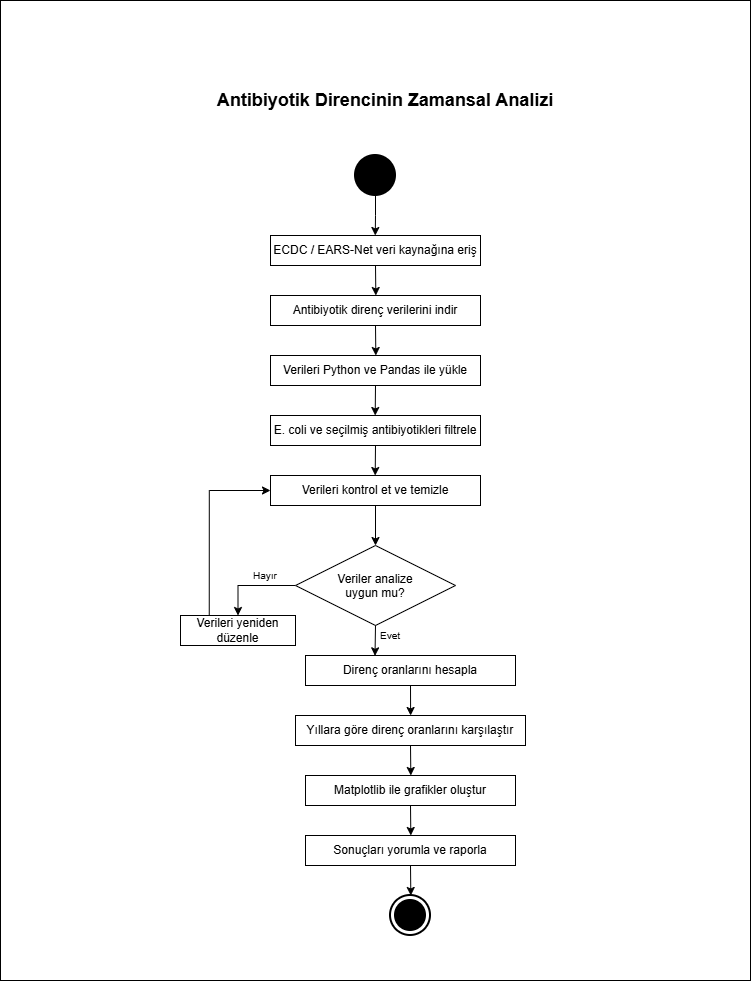

The diagram above was exported from draw.io. Its source (the exported page's mxGraphModel, read from the mxfile embedded in the PNG):
<mxGraphModel dx="2634" dy="1659" grid="1" gridSize="10" guides="1" tooltips="1" connect="1" arrows="1" fold="1" page="0" pageScale="1" pageWidth="827" pageHeight="1169" math="0" shadow="0">
  <root>
    <mxCell id="0" />
    <mxCell id="1" parent="0" />
    <mxCell id="FdAgS8MaPkLW_JB1YEmU-41" parent="1" style="whiteSpace=wrap;html=1;" value="" vertex="1">
      <mxGeometry height="980" width="750" x="-185" y="-135" as="geometry" />
    </mxCell>
    <mxCell id="FdAgS8MaPkLW_JB1YEmU-1" parent="1" style="text;html=1;whiteSpace=wrap;strokeColor=none;fillColor=none;align=center;verticalAlign=middle;rounded=0;" value="&lt;h2&gt;Antibiyotik Direncinin Zamansal Analizi&lt;/h2&gt;&lt;div&gt;&lt;div&gt;&lt;/div&gt;&lt;/div&gt;" vertex="1">
      <mxGeometry height="70" width="360" x="20" y="-70" as="geometry" />
    </mxCell>
    <mxCell id="FdAgS8MaPkLW_JB1YEmU-3" edge="1" parent="1" source="FdAgS8MaPkLW_JB1YEmU-2" style="edgeStyle=orthogonalEdgeStyle;rounded=0;orthogonalLoop=1;jettySize=auto;html=1;exitX=0.5;exitY=1;exitDx=0;exitDy=0;defaultLabelBackgroundColor=page;shadow=0;">
      <mxGeometry relative="1" as="geometry">
        <mxPoint x="189.76315789473688" y="100" as="targetPoint" />
      </mxGeometry>
    </mxCell>
    <mxCell id="FdAgS8MaPkLW_JB1YEmU-2" parent="1" style="shape=ellipse;html=1;fillColor=strokeColor;strokeWidth=2;verticalLabelPosition=bottom;verticalAlignment=top;perimeter=ellipsePerimeter;labelPerimeter=1;" value="" vertex="1">
      <mxGeometry height="40" width="40" x="170" y="20" as="geometry" />
    </mxCell>
    <mxCell id="FdAgS8MaPkLW_JB1YEmU-7" edge="1" parent="1" source="FdAgS8MaPkLW_JB1YEmU-4" style="edgeStyle=orthogonalEdgeStyle;rounded=0;orthogonalLoop=1;jettySize=auto;html=1;exitX=0.5;exitY=1;exitDx=0;exitDy=0;defaultLabelBackgroundColor=page;">
      <mxGeometry relative="1" as="geometry">
        <mxPoint x="190.33333333333337" y="160" as="targetPoint" />
      </mxGeometry>
    </mxCell>
    <mxCell id="FdAgS8MaPkLW_JB1YEmU-4" parent="1" style="rounded=0;whiteSpace=wrap;html=1;" value="ECDC / EARS-Net veri kaynağına eriş" vertex="1">
      <mxGeometry height="30" width="210" x="85" y="100" as="geometry" />
    </mxCell>
    <mxCell id="FdAgS8MaPkLW_JB1YEmU-10" edge="1" parent="1" source="FdAgS8MaPkLW_JB1YEmU-9" style="edgeStyle=orthogonalEdgeStyle;rounded=0;orthogonalLoop=1;jettySize=auto;html=1;exitX=0.5;exitY=1;exitDx=0;exitDy=0;defaultLabelBackgroundColor=page;">
      <mxGeometry relative="1" as="geometry">
        <mxPoint x="190.33333333333337" y="220" as="targetPoint" />
      </mxGeometry>
    </mxCell>
    <mxCell id="FdAgS8MaPkLW_JB1YEmU-9" parent="1" style="rounded=0;whiteSpace=wrap;html=1;" value="Antibiyotik direnç verilerini indir" vertex="1">
      <mxGeometry height="30" width="210" x="85" y="160" as="geometry" />
    </mxCell>
    <mxCell id="FdAgS8MaPkLW_JB1YEmU-12" edge="1" parent="1" source="FdAgS8MaPkLW_JB1YEmU-11" style="edgeStyle=orthogonalEdgeStyle;rounded=0;orthogonalLoop=1;jettySize=auto;html=1;exitX=0.5;exitY=1;exitDx=0;exitDy=0;defaultLabelBackgroundColor=page;">
      <mxGeometry relative="1" as="geometry">
        <mxPoint x="189.69444444444446" y="280" as="targetPoint" />
      </mxGeometry>
    </mxCell>
    <mxCell id="FdAgS8MaPkLW_JB1YEmU-11" parent="1" style="rounded=0;whiteSpace=wrap;html=1;" value="&lt;div&gt;&lt;p&gt;Verileri Python ve Pandas ile yükle&lt;/p&gt;&lt;/div&gt;&lt;div&gt;&lt;p&gt;&lt;/p&gt;&lt;/div&gt;" vertex="1">
      <mxGeometry height="30" width="210" x="85" y="220" as="geometry" />
    </mxCell>
    <mxCell id="FdAgS8MaPkLW_JB1YEmU-14" edge="1" parent="1" source="FdAgS8MaPkLW_JB1YEmU-13" style="edgeStyle=orthogonalEdgeStyle;rounded=0;orthogonalLoop=1;jettySize=auto;html=1;exitX=0.5;exitY=1;exitDx=0;exitDy=0;defaultLabelBackgroundColor=page;">
      <mxGeometry relative="1" as="geometry">
        <mxPoint x="189.69444444444446" y="340" as="targetPoint" />
      </mxGeometry>
    </mxCell>
    <mxCell id="FdAgS8MaPkLW_JB1YEmU-13" parent="1" style="rounded=0;whiteSpace=wrap;html=1;" value="&lt;div&gt;&lt;p&gt;E. coli ve seçilmiş antibiyotikleri filtrele&lt;/p&gt;&lt;/div&gt;&lt;div&gt;&lt;p&gt;&lt;/p&gt;&lt;/div&gt;" vertex="1">
      <mxGeometry height="30" width="210" x="85" y="280" as="geometry" />
    </mxCell>
    <mxCell id="FdAgS8MaPkLW_JB1YEmU-16" edge="1" parent="1" source="FdAgS8MaPkLW_JB1YEmU-15" style="edgeStyle=orthogonalEdgeStyle;rounded=0;orthogonalLoop=1;jettySize=auto;html=1;exitX=0.5;exitY=1;exitDx=0;exitDy=0;defaultLabelBackgroundColor=page;" target="FdAgS8MaPkLW_JB1YEmU-17">
      <mxGeometry relative="1" as="geometry">
        <mxPoint x="189.69444444444446" y="400" as="targetPoint" />
      </mxGeometry>
    </mxCell>
    <mxCell id="FdAgS8MaPkLW_JB1YEmU-15" parent="1" style="rounded=0;whiteSpace=wrap;html=1;" value="&lt;div&gt;&lt;p&gt;&lt;/p&gt;&lt;div&gt;&lt;p&gt;&lt;/p&gt;&lt;/div&gt;&lt;p&gt;&lt;/p&gt;&lt;div&gt;&lt;p&gt;&lt;span&gt;Verileri &lt;/span&gt;&lt;span&gt;kontrol &lt;/span&gt;&lt;span&gt;et &lt;/span&gt;&lt;span&gt;ve &lt;/span&gt;&lt;span&gt;temizle&lt;/span&gt;&lt;/p&gt;&lt;/div&gt;&lt;/div&gt;&lt;div&gt;&lt;p&gt;&lt;/p&gt;&lt;/div&gt;" vertex="1">
      <mxGeometry height="30" width="210" x="85" y="340" as="geometry" />
    </mxCell>
    <mxCell id="FdAgS8MaPkLW_JB1YEmU-20" edge="1" parent="1" source="FdAgS8MaPkLW_JB1YEmU-17" style="edgeStyle=orthogonalEdgeStyle;rounded=0;orthogonalLoop=1;jettySize=auto;html=1;exitX=0;exitY=0.5;exitDx=0;exitDy=0;defaultLabelBackgroundColor=page;" target="FdAgS8MaPkLW_JB1YEmU-19">
      <mxGeometry relative="1" as="geometry" />
    </mxCell>
    <mxCell id="FdAgS8MaPkLW_JB1YEmU-17" parent="1" style="rhombus;whiteSpace=wrap;html=1;shapeInside=1;" value="&lt;div&gt;&lt;p&gt;Veriler analize uygun mu?&lt;/p&gt;&lt;/div&gt;&lt;div&gt;&lt;div&gt;&lt;/div&gt;&lt;/div&gt;" vertex="1">
      <mxGeometry height="80" width="160" x="110" y="410" as="geometry" />
    </mxCell>
    <mxCell id="FdAgS8MaPkLW_JB1YEmU-22" edge="1" parent="1" source="FdAgS8MaPkLW_JB1YEmU-19" style="edgeStyle=orthogonalEdgeStyle;rounded=0;orthogonalLoop=1;jettySize=auto;html=1;exitX=0.25;exitY=0;exitDx=0;exitDy=0;entryX=0;entryY=0.5;entryDx=0;entryDy=0;defaultLabelBackgroundColor=page;" target="FdAgS8MaPkLW_JB1YEmU-15">
      <mxGeometry relative="1" as="geometry" />
    </mxCell>
    <mxCell id="FdAgS8MaPkLW_JB1YEmU-19" parent="1" style="rounded=0;whiteSpace=wrap;html=1;" value="&lt;div&gt;&lt;p&gt;&lt;/p&gt;&lt;div&gt;&lt;p&gt;&lt;/p&gt;&lt;/div&gt;&lt;p&gt;&lt;/p&gt;&lt;div&gt;&lt;p&gt;Verileri yeniden düzenle&lt;/p&gt;&lt;/div&gt;&lt;/div&gt;&lt;div&gt;&lt;p&gt;&lt;/p&gt;&lt;/div&gt;" vertex="1">
      <mxGeometry height="30" width="115" x="-5" y="480" as="geometry" />
    </mxCell>
    <mxCell id="FdAgS8MaPkLW_JB1YEmU-21" parent="1" style="text;html=1;whiteSpace=wrap;strokeColor=none;fillColor=none;align=center;verticalAlign=middle;rounded=0;" value="&lt;font style=&quot;font-size: 10px;&quot;&gt;Hayır&lt;/font&gt;" vertex="1">
      <mxGeometry height="20" width="40" x="60" y="430" as="geometry" />
    </mxCell>
    <mxCell id="FdAgS8MaPkLW_JB1YEmU-25" edge="1" parent="1" source="FdAgS8MaPkLW_JB1YEmU-23" style="edgeStyle=orthogonalEdgeStyle;rounded=0;orthogonalLoop=1;jettySize=auto;html=1;exitX=0.5;exitY=1;exitDx=0;exitDy=0;defaultLabelBackgroundColor=page;">
      <mxGeometry relative="1" as="geometry">
        <mxPoint x="225.1111111111111" y="580" as="targetPoint" />
      </mxGeometry>
    </mxCell>
    <mxCell id="FdAgS8MaPkLW_JB1YEmU-23" parent="1" style="rounded=0;whiteSpace=wrap;html=1;" value="&lt;div&gt;&lt;p&gt;&lt;/p&gt;&lt;div&gt;&lt;p&gt;&lt;/p&gt;&lt;/div&gt;&lt;p&gt;&lt;/p&gt;&lt;div&gt;&lt;p&gt;Direnç oranlarını hesapla&lt;/p&gt;&lt;/div&gt;&lt;/div&gt;&lt;div&gt;&lt;p&gt;&lt;/p&gt;&lt;/div&gt;" vertex="1">
      <mxGeometry height="30" width="210" x="120" y="520" as="geometry" />
    </mxCell>
    <mxCell id="FdAgS8MaPkLW_JB1YEmU-29" edge="1" parent="1" source="FdAgS8MaPkLW_JB1YEmU-24" style="edgeStyle=orthogonalEdgeStyle;rounded=0;orthogonalLoop=1;jettySize=auto;html=1;exitX=0.5;exitY=1;exitDx=0;exitDy=0;defaultLabelBackgroundColor=page;">
      <mxGeometry relative="1" as="geometry">
        <mxPoint x="225.33333333333348" y="640" as="targetPoint" />
      </mxGeometry>
    </mxCell>
    <mxCell id="FdAgS8MaPkLW_JB1YEmU-24" parent="1" style="rounded=0;whiteSpace=wrap;html=1;" value="&lt;div&gt;&lt;p&gt;&lt;/p&gt;&lt;div&gt;&lt;p&gt;&lt;/p&gt;&lt;/div&gt;&lt;p&gt;&lt;/p&gt;&lt;div&gt;&lt;p&gt;Yıllara göre direnç oranlarını karşılaştır&lt;/p&gt;&lt;/div&gt;&lt;/div&gt;&lt;div&gt;&lt;p&gt;&lt;/p&gt;&lt;/div&gt;" vertex="1">
      <mxGeometry height="30" width="230" x="110" y="580" as="geometry" />
    </mxCell>
    <mxCell id="FdAgS8MaPkLW_JB1YEmU-27" edge="1" parent="1" source="FdAgS8MaPkLW_JB1YEmU-17" style="edgeStyle=orthogonalEdgeStyle;rounded=0;orthogonalLoop=1;jettySize=auto;html=1;exitX=0.5;exitY=1;exitDx=0;exitDy=0;entryX=0.331;entryY=0.011;entryDx=0;entryDy=0;entryPerimeter=0;defaultLabelBackgroundColor=page;" target="FdAgS8MaPkLW_JB1YEmU-23">
      <mxGeometry relative="1" as="geometry" />
    </mxCell>
    <mxCell id="FdAgS8MaPkLW_JB1YEmU-30" edge="1" parent="1" source="FdAgS8MaPkLW_JB1YEmU-28" style="edgeStyle=orthogonalEdgeStyle;rounded=0;orthogonalLoop=1;jettySize=auto;html=1;exitX=0.5;exitY=1;exitDx=0;exitDy=0;defaultLabelBackgroundColor=page;">
      <mxGeometry relative="1" as="geometry">
        <mxPoint x="225.33333333333348" y="700" as="targetPoint" />
      </mxGeometry>
    </mxCell>
    <mxCell id="FdAgS8MaPkLW_JB1YEmU-28" parent="1" style="rounded=0;whiteSpace=wrap;html=1;" value="&lt;div&gt;&lt;p&gt;&lt;/p&gt;&lt;div&gt;&lt;p&gt;&lt;/p&gt;&lt;/div&gt;&lt;p&gt;&lt;/p&gt;&lt;div&gt;&lt;p&gt;Matplotlib ile grafikler oluştur&lt;/p&gt;&lt;/div&gt;&lt;/div&gt;&lt;div&gt;&lt;p&gt;&lt;/p&gt;&lt;/div&gt;" vertex="1">
      <mxGeometry height="30" width="210" x="120" y="640" as="geometry" />
    </mxCell>
    <mxCell id="FdAgS8MaPkLW_JB1YEmU-33" edge="1" parent="1" source="FdAgS8MaPkLW_JB1YEmU-31" style="edgeStyle=orthogonalEdgeStyle;rounded=0;orthogonalLoop=1;jettySize=auto;html=1;exitX=0.5;exitY=1;exitDx=0;exitDy=0;defaultLabelBackgroundColor=page;">
      <mxGeometry relative="1" as="geometry">
        <mxPoint x="225.33333333333348" y="760" as="targetPoint" />
      </mxGeometry>
    </mxCell>
    <mxCell id="FdAgS8MaPkLW_JB1YEmU-31" parent="1" style="rounded=0;whiteSpace=wrap;html=1;" value="&lt;div&gt;&lt;p&gt;&lt;/p&gt;&lt;div&gt;&lt;p&gt;&lt;/p&gt;&lt;/div&gt;&lt;p&gt;&lt;/p&gt;&lt;div&gt;&lt;p&gt;Sonuçları yorumla ve raporla&lt;/p&gt;&lt;/div&gt;&lt;/div&gt;&lt;div&gt;&lt;p&gt;&lt;/p&gt;&lt;/div&gt;" vertex="1">
      <mxGeometry height="30" width="210" x="120" y="700" as="geometry" />
    </mxCell>
    <mxCell id="FdAgS8MaPkLW_JB1YEmU-32" parent="1" style="html=1;shape=mxgraph.sysml.actFinal;strokeWidth=2;verticalLabelPosition=bottom;verticalAlignment=top;labelPerimeter=1;" value="" vertex="1">
      <mxGeometry height="40" width="40" x="205" y="760" as="geometry" />
    </mxCell>
    <mxCell id="FdAgS8MaPkLW_JB1YEmU-35" parent="1" style="text;html=1;whiteSpace=wrap;strokeColor=none;fillColor=none;align=center;verticalAlign=middle;rounded=0;" value="&lt;font style=&quot;font-size: 10px;&quot;&gt;Evet&lt;/font&gt;" vertex="1">
      <mxGeometry height="20" width="50" x="180" y="490" as="geometry" />
    </mxCell>
  </root>
</mxGraphModel>